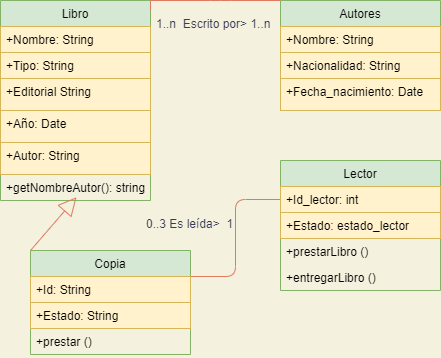

The diagram above was exported from draw.io. Its source (the exported page's mxGraphModel, read from the mxfile embedded in the PNG):
<mxGraphModel dx="928" dy="437" grid="1" gridSize="10" guides="1" tooltips="1" connect="1" arrows="1" fold="1" page="1" pageScale="1" pageWidth="827" pageHeight="1169" background="#F4F1DE" math="0" shadow="0">
  <root>
    <mxCell id="0" />
    <mxCell id="1" parent="0" />
    <mxCell id="koVb9gUkPTvT_tzCmUt0-54" style="edgeStyle=orthogonalEdgeStyle;curved=0;rounded=1;sketch=0;orthogonalLoop=1;jettySize=auto;html=1;exitX=1;exitY=0.25;exitDx=0;exitDy=0;entryX=0;entryY=0.5;entryDx=0;entryDy=0;endArrow=none;endFill=0;strokeColor=#E07A5F;fillColor=#F2CC8F;fontColor=#393C56;" edge="1" parent="1" source="koVb9gUkPTvT_tzCmUt0-11" target="koVb9gUkPTvT_tzCmUt0-49">
      <mxGeometry relative="1" as="geometry" />
    </mxCell>
    <mxCell id="koVb9gUkPTvT_tzCmUt0-11" value="Copia" style="swimlane;fontStyle=0;childLayout=stackLayout;horizontal=1;startSize=26;horizontalStack=0;resizeParent=1;resizeParentMax=0;resizeLast=0;collapsible=1;marginBottom=0;rounded=0;sketch=0;fillColor=#d5e8d4;strokeColor=#82b366;" vertex="1" parent="1">
      <mxGeometry x="250" y="300" width="160" height="104" as="geometry" />
    </mxCell>
    <mxCell id="koVb9gUkPTvT_tzCmUt0-12" value="+Id: String" style="text;strokeColor=#d6b656;fillColor=#fff2cc;align=left;verticalAlign=top;spacingLeft=4;spacingRight=4;overflow=hidden;rotatable=0;points=[[0,0.5],[1,0.5]];portConstraint=eastwest;" vertex="1" parent="koVb9gUkPTvT_tzCmUt0-11">
      <mxGeometry y="26" width="160" height="26" as="geometry" />
    </mxCell>
    <mxCell id="koVb9gUkPTvT_tzCmUt0-13" value="+Estado: String" style="text;strokeColor=#d6b656;fillColor=#fff2cc;align=left;verticalAlign=top;spacingLeft=4;spacingRight=4;overflow=hidden;rotatable=0;points=[[0,0.5],[1,0.5]];portConstraint=eastwest;" vertex="1" parent="koVb9gUkPTvT_tzCmUt0-11">
      <mxGeometry y="52" width="160" height="26" as="geometry" />
    </mxCell>
    <mxCell id="koVb9gUkPTvT_tzCmUt0-47" value="+prestar ()" style="text;strokeColor=none;fillColor=none;align=left;verticalAlign=top;spacingLeft=4;spacingRight=4;overflow=hidden;rotatable=0;points=[[0,0.5],[1,0.5]];portConstraint=eastwest;" vertex="1" parent="koVb9gUkPTvT_tzCmUt0-11">
      <mxGeometry y="78" width="160" height="26" as="geometry" />
    </mxCell>
    <mxCell id="koVb9gUkPTvT_tzCmUt0-17" value="Autores" style="swimlane;fontStyle=0;childLayout=stackLayout;horizontal=1;startSize=26;horizontalStack=0;resizeParent=1;resizeParentMax=0;resizeLast=0;collapsible=1;marginBottom=0;rounded=0;sketch=0;fillColor=#d5e8d4;strokeColor=#82b366;" vertex="1" parent="1">
      <mxGeometry x="500" y="50" width="160" height="110" as="geometry" />
    </mxCell>
    <mxCell id="koVb9gUkPTvT_tzCmUt0-18" value="+Nombre: String" style="text;strokeColor=#d6b656;fillColor=#fff2cc;align=left;verticalAlign=top;spacingLeft=4;spacingRight=4;overflow=hidden;rotatable=0;points=[[0,0.5],[1,0.5]];portConstraint=eastwest;" vertex="1" parent="koVb9gUkPTvT_tzCmUt0-17">
      <mxGeometry y="26" width="160" height="26" as="geometry" />
    </mxCell>
    <mxCell id="koVb9gUkPTvT_tzCmUt0-19" value="+Nacionalidad: String" style="text;strokeColor=#d6b656;fillColor=#fff2cc;align=left;verticalAlign=top;spacingLeft=4;spacingRight=4;overflow=hidden;rotatable=0;points=[[0,0.5],[1,0.5]];portConstraint=eastwest;" vertex="1" parent="koVb9gUkPTvT_tzCmUt0-17">
      <mxGeometry y="52" width="160" height="26" as="geometry" />
    </mxCell>
    <mxCell id="koVb9gUkPTvT_tzCmUt0-20" value="+Fecha_nacimiento: Date" style="text;strokeColor=#d6b656;fillColor=#fff2cc;align=left;verticalAlign=top;spacingLeft=4;spacingRight=4;overflow=hidden;rotatable=0;points=[[0,0.5],[1,0.5]];portConstraint=eastwest;" vertex="1" parent="koVb9gUkPTvT_tzCmUt0-17">
      <mxGeometry y="78" width="160" height="32" as="geometry" />
    </mxCell>
    <mxCell id="koVb9gUkPTvT_tzCmUt0-46" style="edgeStyle=orthogonalEdgeStyle;curved=0;rounded=1;sketch=0;orthogonalLoop=1;jettySize=auto;html=1;exitX=1;exitY=0;exitDx=0;exitDy=0;entryX=0;entryY=0;entryDx=0;entryDy=0;endArrow=none;endFill=0;strokeColor=#E07A5F;fillColor=#F2CC8F;fontColor=#393C56;" edge="1" parent="1" source="koVb9gUkPTvT_tzCmUt0-21" target="koVb9gUkPTvT_tzCmUt0-17">
      <mxGeometry relative="1" as="geometry">
        <Array as="points">
          <mxPoint x="440" y="50" />
          <mxPoint x="440" y="50" />
        </Array>
      </mxGeometry>
    </mxCell>
    <mxCell id="koVb9gUkPTvT_tzCmUt0-21" value="Libro" style="swimlane;fontStyle=0;childLayout=stackLayout;horizontal=1;startSize=26;horizontalStack=0;resizeParent=1;resizeParentMax=0;resizeLast=0;collapsible=1;marginBottom=0;rounded=0;sketch=0;fillColor=#d5e8d4;strokeColor=#82b366;" vertex="1" parent="1">
      <mxGeometry x="220" y="50" width="150" height="200" as="geometry" />
    </mxCell>
    <mxCell id="koVb9gUkPTvT_tzCmUt0-22" value="+Nombre: String" style="text;strokeColor=#d6b656;fillColor=#fff2cc;align=left;verticalAlign=top;spacingLeft=4;spacingRight=4;overflow=hidden;rotatable=0;points=[[0,0.5],[1,0.5]];portConstraint=eastwest;" vertex="1" parent="koVb9gUkPTvT_tzCmUt0-21">
      <mxGeometry y="26" width="150" height="26" as="geometry" />
    </mxCell>
    <mxCell id="koVb9gUkPTvT_tzCmUt0-23" value="+Tipo: String" style="text;strokeColor=#d6b656;fillColor=#fff2cc;align=left;verticalAlign=top;spacingLeft=4;spacingRight=4;overflow=hidden;rotatable=0;points=[[0,0.5],[1,0.5]];portConstraint=eastwest;" vertex="1" parent="koVb9gUkPTvT_tzCmUt0-21">
      <mxGeometry y="52" width="150" height="26" as="geometry" />
    </mxCell>
    <mxCell id="koVb9gUkPTvT_tzCmUt0-24" value="+Editorial String" style="text;strokeColor=#d6b656;fillColor=#fff2cc;align=left;verticalAlign=top;spacingLeft=4;spacingRight=4;overflow=hidden;rotatable=0;points=[[0,0.5],[1,0.5]];portConstraint=eastwest;" vertex="1" parent="koVb9gUkPTvT_tzCmUt0-21">
      <mxGeometry y="78" width="150" height="32" as="geometry" />
    </mxCell>
    <mxCell id="koVb9gUkPTvT_tzCmUt0-25" value="+Año: Date" style="text;strokeColor=#d6b656;fillColor=#fff2cc;align=left;verticalAlign=top;spacingLeft=4;spacingRight=4;overflow=hidden;rotatable=0;points=[[0,0.5],[1,0.5]];portConstraint=eastwest;" vertex="1" parent="koVb9gUkPTvT_tzCmUt0-21">
      <mxGeometry y="110" width="150" height="32" as="geometry" />
    </mxCell>
    <mxCell id="koVb9gUkPTvT_tzCmUt0-26" value="+Autor: String" style="text;strokeColor=#d6b656;fillColor=#fff2cc;align=left;verticalAlign=top;spacingLeft=4;spacingRight=4;overflow=hidden;rotatable=0;points=[[0,0.5],[1,0.5]];portConstraint=eastwest;" vertex="1" parent="koVb9gUkPTvT_tzCmUt0-21">
      <mxGeometry y="142" width="150" height="32" as="geometry" />
    </mxCell>
    <mxCell id="koVb9gUkPTvT_tzCmUt0-41" value="+getNombreAutor(): string" style="text;strokeColor=none;fillColor=none;align=left;verticalAlign=top;spacingLeft=4;spacingRight=4;overflow=hidden;rotatable=0;points=[[0,0.5],[1,0.5]];portConstraint=eastwest;" vertex="1" parent="koVb9gUkPTvT_tzCmUt0-21">
      <mxGeometry y="174" width="150" height="26" as="geometry" />
    </mxCell>
    <mxCell id="koVb9gUkPTvT_tzCmUt0-35" value="" style="endArrow=block;endSize=16;endFill=0;html=1;strokeColor=#E07A5F;fillColor=#F2CC8F;fontColor=#393C56;exitX=0;exitY=0;exitDx=0;exitDy=0;entryX=0.507;entryY=0.872;entryDx=0;entryDy=0;entryPerimeter=0;" edge="1" parent="1" source="koVb9gUkPTvT_tzCmUt0-11" target="koVb9gUkPTvT_tzCmUt0-41">
      <mxGeometry width="160" relative="1" as="geometry">
        <mxPoint x="360" y="230" as="sourcePoint" />
        <mxPoint x="520" y="230" as="targetPoint" />
      </mxGeometry>
    </mxCell>
    <mxCell id="koVb9gUkPTvT_tzCmUt0-44" value="1..n  Escrito por&gt; 1..n" style="text;strokeColor=none;fillColor=none;align=left;verticalAlign=top;spacingLeft=4;spacingRight=4;overflow=hidden;rotatable=0;points=[[0,0.5],[1,0.5]];portConstraint=eastwest;rounded=0;sketch=0;fontColor=#393C56;" vertex="1" parent="1">
      <mxGeometry x="370" y="60" width="140" height="26" as="geometry" />
    </mxCell>
    <mxCell id="koVb9gUkPTvT_tzCmUt0-45" style="edgeStyle=orthogonalEdgeStyle;curved=0;rounded=1;sketch=0;orthogonalLoop=1;jettySize=auto;html=1;exitX=1;exitY=0;exitDx=0;exitDy=0;entryX=0;entryY=0;entryDx=0;entryDy=0;strokeColor=#E07A5F;fillColor=#F2CC8F;fontColor=#393C56;endArrow=none;endFill=0;" edge="1" parent="1" source="koVb9gUkPTvT_tzCmUt0-21" target="koVb9gUkPTvT_tzCmUt0-44">
      <mxGeometry relative="1" as="geometry">
        <mxPoint x="370" y="50" as="sourcePoint" />
        <mxPoint x="490" y="50" as="targetPoint" />
        <Array as="points" />
      </mxGeometry>
    </mxCell>
    <mxCell id="koVb9gUkPTvT_tzCmUt0-48" value="Lector" style="swimlane;fontStyle=0;childLayout=stackLayout;horizontal=1;startSize=26;horizontalStack=0;resizeParent=1;resizeParentMax=0;resizeLast=0;collapsible=1;marginBottom=0;rounded=0;sketch=0;fillColor=#d5e8d4;strokeColor=#82b366;" vertex="1" parent="1">
      <mxGeometry x="500" y="210" width="160" height="130" as="geometry" />
    </mxCell>
    <mxCell id="koVb9gUkPTvT_tzCmUt0-49" value="+Id_lector: int" style="text;strokeColor=#d6b656;fillColor=#fff2cc;align=left;verticalAlign=top;spacingLeft=4;spacingRight=4;overflow=hidden;rotatable=0;points=[[0,0.5],[1,0.5]];portConstraint=eastwest;" vertex="1" parent="koVb9gUkPTvT_tzCmUt0-48">
      <mxGeometry y="26" width="160" height="26" as="geometry" />
    </mxCell>
    <mxCell id="koVb9gUkPTvT_tzCmUt0-50" value="+Estado: estado_lector" style="text;strokeColor=#d6b656;fillColor=#fff2cc;align=left;verticalAlign=top;spacingLeft=4;spacingRight=4;overflow=hidden;rotatable=0;points=[[0,0.5],[1,0.5]];portConstraint=eastwest;" vertex="1" parent="koVb9gUkPTvT_tzCmUt0-48">
      <mxGeometry y="52" width="160" height="26" as="geometry" />
    </mxCell>
    <mxCell id="koVb9gUkPTvT_tzCmUt0-52" value="+prestarLibro ()" style="text;strokeColor=none;fillColor=none;align=left;verticalAlign=top;spacingLeft=4;spacingRight=4;overflow=hidden;rotatable=0;points=[[0,0.5],[1,0.5]];portConstraint=eastwest;" vertex="1" parent="koVb9gUkPTvT_tzCmUt0-48">
      <mxGeometry y="78" width="160" height="26" as="geometry" />
    </mxCell>
    <mxCell id="koVb9gUkPTvT_tzCmUt0-53" value="+entregarLibro ()" style="text;strokeColor=none;fillColor=none;align=left;verticalAlign=top;spacingLeft=4;spacingRight=4;overflow=hidden;rotatable=0;points=[[0,0.5],[1,0.5]];portConstraint=eastwest;" vertex="1" parent="koVb9gUkPTvT_tzCmUt0-48">
      <mxGeometry y="104" width="160" height="26" as="geometry" />
    </mxCell>
    <mxCell id="koVb9gUkPTvT_tzCmUt0-55" value="0..3 Es leída&gt;  1" style="text;strokeColor=none;fillColor=none;align=left;verticalAlign=top;spacingLeft=4;spacingRight=4;overflow=hidden;rotatable=0;points=[[0,0.5],[1,0.5]];portConstraint=eastwest;rounded=0;sketch=0;fontColor=#393C56;" vertex="1" parent="1">
      <mxGeometry x="360" y="260" width="140" height="26" as="geometry" />
    </mxCell>
  </root>
</mxGraphModel>